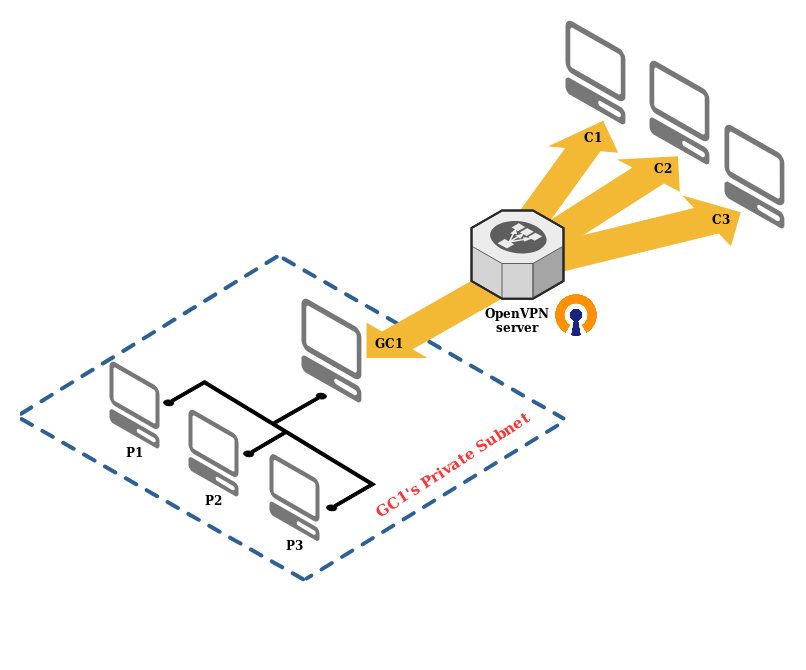

The diagram above was exported from draw.io. Its source (the exported page's mxGraphModel, read from the mxfile embedded in the PNG):
<mxGraphModel dx="542" dy="301" grid="1" gridSize="10" guides="1" tooltips="1" connect="1" arrows="1" fold="1" page="1" pageScale="1" pageWidth="827" pageHeight="1169" math="0" shadow="0">
  <root>
    <mxCell id="0" />
    <mxCell id="1" parent="0" />
    <mxCell id="eKcJuu3zxkFpLxcJOqfX-7" value="" style="verticalLabelPosition=bottom;html=1;verticalAlign=top;strokeWidth=1;align=center;outlineConnect=0;dashed=0;outlineConnect=0;shape=mxgraph.aws3d.dashedArrowlessEdge;fillColor=#000000;aspect=fixed;fontFamily=Lucida Console;" vertex="1" parent="1">
      <mxGeometry x="30" y="518.5" width="283" height="161" as="geometry" />
    </mxCell>
    <mxCell id="eKcJuu3zxkFpLxcJOqfX-8" value="" style="verticalLabelPosition=bottom;html=1;verticalAlign=top;strokeWidth=1;align=center;outlineConnect=0;dashed=0;outlineConnect=0;shape=mxgraph.aws3d.dashedArrowlessEdge;fillColor=#000000;aspect=fixed;fontFamily=Lucida Console;" vertex="1" parent="1">
      <mxGeometry x="292" y="358" width="280" height="160" as="geometry" />
    </mxCell>
    <mxCell id="eKcJuu3zxkFpLxcJOqfX-9" value="" style="verticalLabelPosition=bottom;html=1;verticalAlign=top;strokeWidth=1;align=center;outlineConnect=0;dashed=0;outlineConnect=0;shape=mxgraph.aws3d.dashedArrowlessEdge;fillColor=#000000;aspect=fixed;fontFamily=Lucida Console;direction=south;rotation=29;" vertex="1" parent="1">
      <mxGeometry x="368" y="474" width="145" height="255" as="geometry" />
    </mxCell>
    <mxCell id="eKcJuu3zxkFpLxcJOqfX-10" value="" style="verticalLabelPosition=bottom;html=1;verticalAlign=top;strokeWidth=1;align=center;outlineConnect=0;dashed=0;outlineConnect=0;shape=mxgraph.aws3d.dashedArrowlessEdge;fillColor=#000000;aspect=fixed;fontFamily=Lucida Console;direction=south;rotation=29;" vertex="1" parent="1">
      <mxGeometry x="83" y="304" width="148" height="262" as="geometry" />
    </mxCell>
    <mxCell id="eKcJuu3zxkFpLxcJOqfX-19" value="" style="group" vertex="1" connectable="0" parent="1">
      <mxGeometry x="375" y="403.5" width="165" height="54" as="geometry" />
    </mxCell>
    <mxCell id="eKcJuu3zxkFpLxcJOqfX-20" value="" style="verticalLabelPosition=bottom;html=1;verticalAlign=top;strokeWidth=1;align=center;outlineConnect=0;dashed=0;outlineConnect=0;shape=mxgraph.aws3d.flatEdge;fillColor=#000000;aspect=fixed;fontFamily=Lucida Console;" vertex="1" parent="eKcJuu3zxkFpLxcJOqfX-19">
      <mxGeometry x="32" y="-40" width="133" height="76" as="geometry" />
    </mxCell>
    <mxCell id="eKcJuu3zxkFpLxcJOqfX-21" value="" style="verticalLabelPosition=bottom;html=1;verticalAlign=top;strokeWidth=1;align=center;outlineConnect=0;dashed=0;outlineConnect=0;shape=mxgraph.aws3d.flatEdge;fillColor=#000000;aspect=fixed;fontFamily=Lucida Console;direction=west;" vertex="1" parent="eKcJuu3zxkFpLxcJOqfX-19">
      <mxGeometry y="18" width="63.2" height="36" as="geometry" />
    </mxCell>
    <mxCell id="eKcJuu3zxkFpLxcJOqfX-22" value="GC1's Private Subnet" style="text;html=1;strokeColor=none;fillColor=none;align=center;verticalAlign=middle;whiteSpace=wrap;rounded=0;fontFamily=Lucida Console;direction=south;rotation=327;fontStyle=1;fontColor=#FF3333;fontSize=15;" vertex="1" parent="1">
      <mxGeometry x="365" y="542" width="190" height="43" as="geometry" />
    </mxCell>
    <mxCell id="eKcJuu3zxkFpLxcJOqfX-23" value="" style="verticalLabelPosition=bottom;html=1;verticalAlign=top;strokeWidth=1;align=center;outlineConnect=0;dashed=0;outlineConnect=0;shape=mxgraph.aws3d.arrowlessNE;fillColor=#000000;aspect=fixed;fontFamily=Lucida Console;fontColor=#FF3333;" vertex="1" parent="1">
      <mxGeometry x="172" y="480" width="44" height="25" as="geometry" />
    </mxCell>
    <mxCell id="eKcJuu3zxkFpLxcJOqfX-24" value="P2" style="verticalLabelPosition=bottom;html=1;verticalAlign=top;strokeWidth=1;align=center;outlineConnect=0;dashed=0;outlineConnect=0;shape=mxgraph.aws3d.client;aspect=fixed;strokeColor=none;fillColor=#777777;fontFamily=Lucida Console;fontStyle=1;spacingTop=-10;" vertex="1" parent="1">
      <mxGeometry x="197" y="509" width="50" height="87" as="geometry" />
    </mxCell>
    <mxCell id="eKcJuu3zxkFpLxcJOqfX-27" value="&lt;div&gt;P1&lt;/div&gt;" style="verticalLabelPosition=bottom;html=1;verticalAlign=top;strokeWidth=1;align=center;outlineConnect=0;dashed=0;outlineConnect=0;shape=mxgraph.aws3d.client;aspect=fixed;strokeColor=none;fillColor=#777777;fontFamily=Lucida Console;fontStyle=1;spacingTop=-10;" vertex="1" parent="1">
      <mxGeometry x="118" y="461" width="50" height="87" as="geometry" />
    </mxCell>
    <mxCell id="eKcJuu3zxkFpLxcJOqfX-28" value="P3" style="verticalLabelPosition=bottom;html=1;verticalAlign=top;strokeWidth=1;align=center;outlineConnect=0;dashed=0;outlineConnect=0;shape=mxgraph.aws3d.client;aspect=fixed;strokeColor=none;fillColor=#777777;fontFamily=Lucida Console;fontStyle=1;spacingTop=-10;" vertex="1" parent="1">
      <mxGeometry x="278" y="553.5" width="50" height="87" as="geometry" />
    </mxCell>
    <mxCell id="eKcJuu3zxkFpLxcJOqfX-29" value="" style="verticalLabelPosition=bottom;html=1;verticalAlign=top;strokeWidth=1;align=center;outlineConnect=0;dashed=0;outlineConnect=0;shape=mxgraph.aws3d.arrowlessNE;fillColor=#000000;aspect=fixed;fontFamily=Lucida Console;fontColor=#FF3333;" vertex="1" parent="1">
      <mxGeometry x="252" y="530" width="45" height="26" as="geometry" />
    </mxCell>
    <mxCell id="eKcJuu3zxkFpLxcJOqfX-31" value="" style="verticalLabelPosition=bottom;html=1;verticalAlign=top;strokeWidth=1;align=center;outlineConnect=0;dashed=0;outlineConnect=0;shape=mxgraph.aws3d.arrowlessNE;fillColor=#000000;aspect=fixed;fontFamily=Lucida Console;fontColor=#FF3333;direction=west;" vertex="1" parent="1">
      <mxGeometry x="282" y="493" width="53" height="30" as="geometry" />
    </mxCell>
    <mxCell id="eKcJuu3zxkFpLxcJOqfX-33" value="" style="verticalLabelPosition=bottom;html=1;verticalAlign=top;strokeWidth=1;align=center;outlineConnect=0;dashed=0;outlineConnect=0;shape=mxgraph.aws3d.arrowlessNE;fillColor=#000000;aspect=fixed;fontFamily=Lucida Console;fontColor=#FF3333;" vertex="1" parent="1">
      <mxGeometry x="335" y="582" width="49" height="28" as="geometry" />
    </mxCell>
    <mxCell id="eKcJuu3zxkFpLxcJOqfX-34" value="" style="endArrow=none;html=1;fontFamily=Lucida Console;fontColor=#FF3333;strokeWidth=4;" edge="1" parent="1">
      <mxGeometry width="50" height="50" relative="1" as="geometry">
        <mxPoint x="380.5" y="583.5" as="sourcePoint" />
        <mxPoint x="212.5" y="481.5" as="targetPoint" />
      </mxGeometry>
    </mxCell>
    <mxCell id="eKcJuu3zxkFpLxcJOqfX-66" value="" style="verticalLabelPosition=bottom;html=1;verticalAlign=top;strokeWidth=1;align=center;outlineConnect=0;dashed=0;outlineConnect=0;shape=mxgraph.aws3d.flatEdge;fillColor=#000000;aspect=fixed;fontFamily=Lucida Console;rotation=-25;" vertex="1" parent="1">
      <mxGeometry x="461.5" y="253.5" width="180" height="101" as="geometry" />
    </mxCell>
    <mxCell id="eKcJuu3zxkFpLxcJOqfX-15" value="" style="verticalLabelPosition=bottom;html=1;verticalAlign=top;strokeWidth=1;align=center;outlineConnect=0;dashed=0;outlineConnect=0;shape=mxgraph.aws3d.flatEdge;fillColor=#000000;aspect=fixed;fontFamily=Lucida Console;rotation=-3;" vertex="1" parent="1">
      <mxGeometry x="526" y="260" width="163" height="93" as="geometry" />
    </mxCell>
    <mxCell id="eKcJuu3zxkFpLxcJOqfX-69" value="" style="verticalLabelPosition=bottom;html=1;verticalAlign=top;strokeWidth=1;align=center;outlineConnect=0;dashed=0;outlineConnect=0;shape=mxgraph.aws3d.flatEdge;fillColor=#000000;aspect=fixed;fontFamily=Lucida Console;rotation=16;" vertex="1" parent="1">
      <mxGeometry x="531" y="281" width="206" height="118" as="geometry" />
    </mxCell>
    <mxCell id="eKcJuu3zxkFpLxcJOqfX-1" value="&lt;font&gt;OpenVPN&lt;br&gt;server&lt;/font&gt;" style="verticalLabelPosition=bottom;html=1;verticalAlign=top;strokeWidth=1;align=center;outlineConnect=0;dashed=0;outlineConnect=0;shape=mxgraph.aws3d.elasticLoadBalancing;fillColor=#ECECEC;strokeColor=#5E5E5E;aspect=fixed;fontFamily=Lucida Console;fontStyle=1" vertex="1" parent="1">
      <mxGeometry x="480" y="310" width="92" height="88.17" as="geometry" />
    </mxCell>
    <mxCell id="eKcJuu3zxkFpLxcJOqfX-4" value="" style="shape=image;imageAspect=0;aspect=fixed;verticalLabelPosition=bottom;verticalAlign=top;image=data:image/png,(base64 omitted: 4740 chars);" vertex="1" parent="1">
      <mxGeometry x="560" y="390" width="50" height="50" as="geometry" />
    </mxCell>
    <mxCell id="eKcJuu3zxkFpLxcJOqfX-48" value="C1" style="verticalLabelPosition=bottom;html=1;verticalAlign=top;strokeWidth=1;align=center;outlineConnect=0;dashed=0;outlineConnect=0;shape=mxgraph.aws3d.client;aspect=fixed;strokeColor=none;fillColor=#777777;fontFamily=Lucida Console;fontStyle=1;spacingTop=-1;spacingLeft=-5;" vertex="1" parent="1">
      <mxGeometry x="574" y="120" width="60" height="104" as="geometry" />
    </mxCell>
    <mxCell id="eKcJuu3zxkFpLxcJOqfX-49" value="C2" style="verticalLabelPosition=bottom;html=1;verticalAlign=top;strokeWidth=1;align=center;outlineConnect=0;dashed=0;outlineConnect=0;shape=mxgraph.aws3d.client;aspect=fixed;strokeColor=none;fillColor=#777777;fontFamily=Lucida Console;fontStyle=1;spacingTop=-10;spacingLeft=-33;" vertex="1" parent="1">
      <mxGeometry x="658" y="160" width="60" height="104" as="geometry" />
    </mxCell>
    <mxCell id="eKcJuu3zxkFpLxcJOqfX-50" value="C3" style="verticalLabelPosition=bottom;html=1;verticalAlign=top;strokeWidth=1;align=center;outlineConnect=0;dashed=0;outlineConnect=0;shape=mxgraph.aws3d.client;aspect=fixed;strokeColor=none;fillColor=#777777;fontFamily=Lucida Console;fontStyle=1;spacingTop=-23;spacingLeft=-66;spacingBottom=0;" vertex="1" parent="1">
      <mxGeometry x="733" y="224" width="60" height="104" as="geometry" />
    </mxCell>
    <mxCell id="eKcJuu3zxkFpLxcJOqfX-6" value="GC1" style="verticalLabelPosition=top;html=1;verticalAlign=bottom;strokeWidth=1;align=left;outlineConnect=0;dashed=0;outlineConnect=0;shape=mxgraph.aws3d.client;aspect=fixed;strokeColor=none;fillColor=#777777;fontFamily=Lucida Console;fontStyle=1;labelPosition=right;spacingTop=0;spacingBottom=-53;spacingLeft=12;" vertex="1" parent="1">
      <mxGeometry x="310" y="398" width="60" height="104" as="geometry" />
    </mxCell>
  </root>
</mxGraphModel>